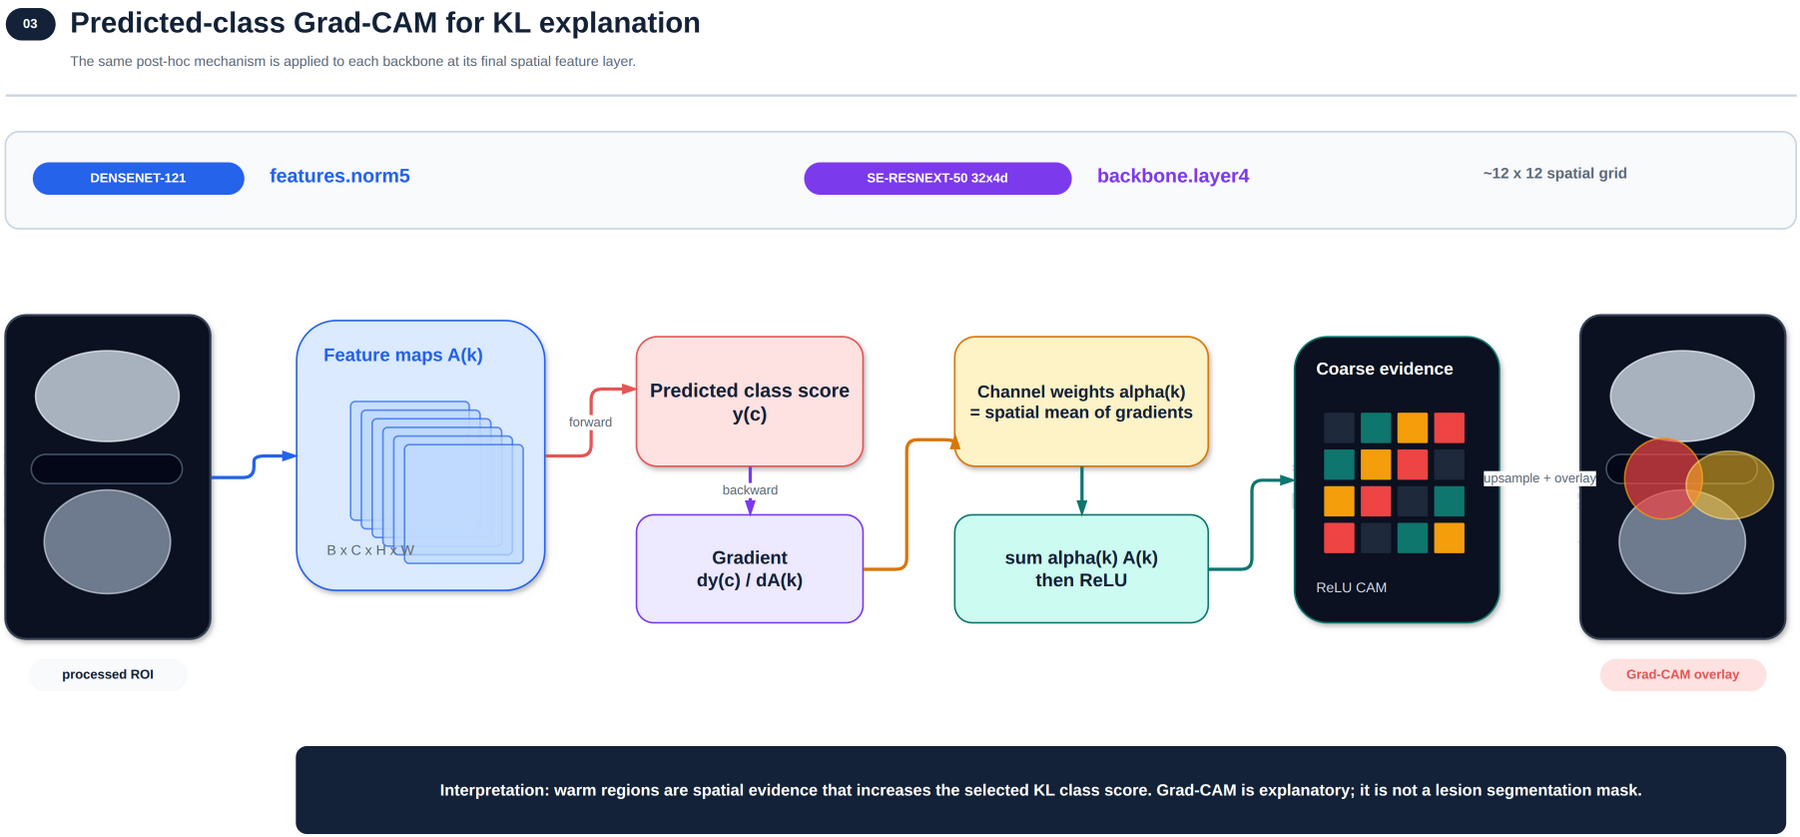

The diagram above was exported from draw.io. Its source (the exported page's mxGraphModel, read from the mxfile embedded in the PNG):
<mxGraphModel dx="1422" dy="794" grid="1" gridSize="10" guides="1" tooltips="1" connect="1" arrows="1" fold="1" page="1" pageScale="1" pageWidth="1800" pageHeight="900" math="0" shadow="0">
  <root>
    <mxCell id="0" />
    <mxCell id="1" parent="0" />
    <mxCell id="n2" value="03" style="rounded=1;arcSize=50;whiteSpace=wrap;html=1;fillColor=#132238;strokeColor=#132238;strokeWidth=0;fontColor=#FFFFFF;fontSize=12;fontStyle=1;align=center;verticalAlign=middle;spacing=8;opacity=100;dashed=0;shadow=0;" vertex="1" parent="1">
      <mxGeometry x="70" y="45" width="46" height="30" as="geometry" />
    </mxCell>
    <mxCell id="n3" value="Predicted-class Grad-CAM for KL explanation" style="rounded=1;arcSize=0;whiteSpace=wrap;html=1;fillColor=none;strokeColor=none;strokeWidth=0;fontColor=#132238;fontSize=27;fontStyle=1;align=left;verticalAlign=middle;spacing=8;opacity=100;dashed=0;shadow=0;text;overflow=hidden;spacing=0" vertex="1" parent="1">
      <mxGeometry x="130" y="38" width="1600" height="44" as="geometry" />
    </mxCell>
    <mxCell id="n4" value="The same post-hoc mechanism is applied to each backbone at its final spatial feature layer." style="rounded=1;arcSize=0;whiteSpace=wrap;html=1;fillColor=none;strokeColor=none;strokeWidth=0;fontColor=#5F6B7A;fontSize=13;fontStyle=0;align=left;verticalAlign=middle;spacing=8;opacity=100;dashed=0;shadow=0;text;overflow=hidden;spacing=0" vertex="1" parent="1">
      <mxGeometry x="130" y="82" width="1600" height="34" as="geometry" />
    </mxCell>
    <mxCell id="n5" value="" style="rounded=1;arcSize=0;whiteSpace=wrap;html=1;fillColor=#CBD5E1;strokeColor=#CBD5E1;strokeWidth=0;fontColor=#132238;fontSize=14;fontStyle=0;align=center;verticalAlign=middle;spacing=8;opacity=100;dashed=0;shadow=0;" vertex="1" parent="1">
      <mxGeometry x="70" y="125" width="1660" height="2" as="geometry" />
    </mxCell>
    <mxCell id="n6" value="" style="rounded=1;arcSize=14;whiteSpace=wrap;html=1;fillColor=#F8FAFC;strokeColor=#CBD5E1;strokeWidth=1.5;fontColor=#132238;fontSize=14;fontStyle=0;align=center;verticalAlign=middle;spacing=8;opacity=100;dashed=0;shadow=0;" vertex="1" parent="1">
      <mxGeometry x="70" y="160" width="1660" height="90" as="geometry" />
    </mxCell>
    <mxCell id="n7" value="DENSENET-121" style="rounded=1;arcSize=50;whiteSpace=wrap;html=1;fillColor=#2563EB;strokeColor=#2563EB;strokeWidth=0;fontColor=#FFFFFF;fontSize=12;fontStyle=1;align=center;verticalAlign=middle;spacing=8;opacity=100;dashed=0;shadow=0;" vertex="1" parent="1">
      <mxGeometry x="95" y="188" width="196" height="30" as="geometry" />
    </mxCell>
    <mxCell id="n8" value="features.norm5" style="rounded=1;arcSize=0;whiteSpace=wrap;html=1;fillColor=none;strokeColor=none;strokeWidth=0;fontColor=#2563EB;fontSize=18;fontStyle=1;align=left;verticalAlign=middle;spacing=8;opacity=100;dashed=0;shadow=0;text;overflow=hidden;spacing=0" vertex="1" parent="1">
      <mxGeometry x="315" y="185" width="380" height="35" as="geometry" />
    </mxCell>
    <mxCell id="n9" value="SE-RESNEXT-50 32x4d" style="rounded=1;arcSize=50;whiteSpace=wrap;html=1;fillColor=#7C3AED;strokeColor=#7C3AED;strokeWidth=0;fontColor=#FFFFFF;fontSize=12;fontStyle=1;align=center;verticalAlign=middle;spacing=8;opacity=100;dashed=0;shadow=0;" vertex="1" parent="1">
      <mxGeometry x="810" y="188" width="248" height="30" as="geometry" />
    </mxCell>
    <mxCell id="n10" value="backbone.layer4" style="rounded=1;arcSize=0;whiteSpace=wrap;html=1;fillColor=none;strokeColor=none;strokeWidth=0;fontColor=#7C3AED;fontSize=18;fontStyle=1;align=left;verticalAlign=middle;spacing=8;opacity=100;dashed=0;shadow=0;text;overflow=hidden;spacing=0" vertex="1" parent="1">
      <mxGeometry x="1082" y="185" width="270" height="35" as="geometry" />
    </mxCell>
    <mxCell id="n11" value="~12 x 12 spatial grid" style="rounded=1;arcSize=0;whiteSpace=wrap;html=1;fillColor=none;strokeColor=none;strokeWidth=0;fontColor=#5F6B7A;fontSize=14;fontStyle=1;align=right;verticalAlign=middle;spacing=8;opacity=100;dashed=0;shadow=0;text;overflow=hidden;spacing=0" vertex="1" parent="1">
      <mxGeometry x="1440" y="185" width="250" height="35" as="geometry" />
    </mxCell>
    <mxCell id="n12" value="" style="rounded=1;arcSize=10;whiteSpace=wrap;html=1;fillColor=#0B1120;strokeColor=#334155;strokeWidth=2;fontColor=#132238;fontSize=14;fontStyle=0;align=center;verticalAlign=middle;spacing=8;opacity=100;dashed=0;shadow=1;" vertex="1" parent="1">
      <mxGeometry x="70" y="330" width="190" height="300" as="geometry" />
    </mxCell>
    <mxCell id="n13" value="" style="ellipse;whiteSpace=wrap;html=1;fillColor=#CBD5E1;strokeColor=#E2E8F0;strokeWidth=1.5;fontColor=#132238;fontSize=14;fontStyle=0;align=center;verticalAlign=middle;spacing=8;opacity=82;dashed=0;shadow=0;" vertex="1" parent="1">
      <mxGeometry x="98" y="363" width="133" height="84" as="geometry" />
    </mxCell>
    <mxCell id="n14" value="" style="ellipse;whiteSpace=wrap;html=1;fillColor=#94A3B8;strokeColor=#CBD5E1;strokeWidth=1.5;fontColor=#132238;fontSize=14;fontStyle=0;align=center;verticalAlign=middle;spacing=8;opacity=72;dashed=0;shadow=0;" vertex="1" parent="1">
      <mxGeometry x="106" y="492" width="117" height="96" as="geometry" />
    </mxCell>
    <mxCell id="n15" value="" style="rounded=1;arcSize=50;whiteSpace=wrap;html=1;fillColor=#020617;strokeColor=#475569;strokeWidth=1.5;fontColor=#132238;fontSize=14;fontStyle=0;align=center;verticalAlign=middle;spacing=8;opacity=95;dashed=0;shadow=0;" vertex="1" parent="1">
      <mxGeometry x="94" y="459" width="140" height="27" as="geometry" />
    </mxCell>
    <mxCell id="n16" value="processed ROI" style="rounded=1;arcSize=50;whiteSpace=wrap;html=1;fillColor=#F8FAFC;strokeColor=#F8FAFC;strokeWidth=0;fontColor=#132238;fontSize=12;fontStyle=1;align=center;verticalAlign=middle;spacing=8;opacity=100;dashed=0;shadow=0;" vertex="1" parent="1">
      <mxGeometry x="92" y="648" width="146" height="30" as="geometry" />
    </mxCell>
    <mxCell id="n17" value="" style="rounded=1;arcSize=16;whiteSpace=wrap;html=1;fillColor=#DBEAFE;strokeColor=#2563EB;strokeWidth=1.5;fontColor=#132238;fontSize=14;fontStyle=0;align=center;verticalAlign=middle;spacing=8;opacity=100;dashed=0;shadow=1;" vertex="1" parent="1">
      <mxGeometry x="340" y="335" width="230" height="250" as="geometry" />
    </mxCell>
    <mxCell id="n18" value="Feature maps A(k)" style="rounded=1;arcSize=0;whiteSpace=wrap;html=1;fillColor=none;strokeColor=none;strokeWidth=0;fontColor=#2563EB;fontSize=17;fontStyle=1;align=center;verticalAlign=middle;spacing=8;opacity=100;dashed=0;shadow=0;text;overflow=hidden;spacing=0" vertex="1" parent="1">
      <mxGeometry x="365" y="352" width="180" height="35" as="geometry" />
    </mxCell>
    <mxCell id="n19" value="" style="rounded=1;arcSize=4;whiteSpace=wrap;html=1;fillColor=#BFDBFE;strokeColor=#2563EB;strokeWidth=1.5;fontColor=#132238;fontSize=14;fontStyle=0;align=center;verticalAlign=middle;spacing=8;opacity=70;dashed=0;shadow=0;" vertex="1" parent="1">
      <mxGeometry x="390" y="410" width="110" height="110" as="geometry" />
    </mxCell>
    <mxCell id="n20" value="" style="rounded=1;arcSize=4;whiteSpace=wrap;html=1;fillColor=#BFDBFE;strokeColor=#2563EB;strokeWidth=1.5;fontColor=#132238;fontSize=14;fontStyle=0;align=center;verticalAlign=middle;spacing=8;opacity=70;dashed=0;shadow=0;" vertex="1" parent="1">
      <mxGeometry x="400" y="418" width="110" height="110" as="geometry" />
    </mxCell>
    <mxCell id="n21" value="" style="rounded=1;arcSize=4;whiteSpace=wrap;html=1;fillColor=#BFDBFE;strokeColor=#2563EB;strokeWidth=1.5;fontColor=#132238;fontSize=14;fontStyle=0;align=center;verticalAlign=middle;spacing=8;opacity=70;dashed=0;shadow=0;" vertex="1" parent="1">
      <mxGeometry x="410" y="426" width="110" height="110" as="geometry" />
    </mxCell>
    <mxCell id="n22" value="" style="rounded=1;arcSize=4;whiteSpace=wrap;html=1;fillColor=#BFDBFE;strokeColor=#2563EB;strokeWidth=1.5;fontColor=#132238;fontSize=14;fontStyle=0;align=center;verticalAlign=middle;spacing=8;opacity=70;dashed=0;shadow=0;" vertex="1" parent="1">
      <mxGeometry x="420" y="434" width="110" height="110" as="geometry" />
    </mxCell>
    <mxCell id="n23" value="" style="rounded=1;arcSize=4;whiteSpace=wrap;html=1;fillColor=#BFDBFE;strokeColor=#2563EB;strokeWidth=1.5;fontColor=#132238;fontSize=14;fontStyle=0;align=center;verticalAlign=middle;spacing=8;opacity=70;dashed=0;shadow=0;" vertex="1" parent="1">
      <mxGeometry x="430" y="442" width="110" height="110" as="geometry" />
    </mxCell>
    <mxCell id="n24" value="" style="rounded=1;arcSize=4;whiteSpace=wrap;html=1;fillColor=#BFDBFE;strokeColor=#2563EB;strokeWidth=1.5;fontColor=#132238;fontSize=14;fontStyle=0;align=center;verticalAlign=middle;spacing=8;opacity=70;dashed=0;shadow=0;" vertex="1" parent="1">
      <mxGeometry x="440" y="450" width="110" height="110" as="geometry" />
    </mxCell>
    <mxCell id="n25" value="B x C x H x W" style="rounded=1;arcSize=0;whiteSpace=wrap;html=1;fillColor=none;strokeColor=none;strokeWidth=0;fontColor=#5F6B7A;fontSize=13;fontStyle=0;align=center;verticalAlign=middle;spacing=8;opacity=100;dashed=0;shadow=0;text;overflow=hidden;spacing=0" vertex="1" parent="1">
      <mxGeometry x="368" y="535" width="176" height="30" as="geometry" />
    </mxCell>
    <mxCell id="n26" value="Predicted class score&#10;y(c)" style="rounded=1;arcSize=16;whiteSpace=wrap;html=1;fillColor=#FEE2E2;strokeColor=#E45756;strokeWidth=1.5;fontColor=#132238;fontSize=18;fontStyle=1;align=center;verticalAlign=middle;spacing=8;opacity=100;dashed=0;shadow=1;" vertex="1" parent="1">
      <mxGeometry x="655" y="350" width="210" height="120" as="geometry" />
    </mxCell>
    <mxCell id="n27" value="Gradient&#10;dy(c) / dA(k)" style="rounded=1;arcSize=16;whiteSpace=wrap;html=1;fillColor=#EDE9FE;strokeColor=#7C3AED;strokeWidth=1.5;fontColor=#132238;fontSize=17;fontStyle=1;align=center;verticalAlign=middle;spacing=8;opacity=100;dashed=0;shadow=0;" vertex="1" parent="1">
      <mxGeometry x="655" y="515" width="210" height="100" as="geometry" />
    </mxCell>
    <mxCell id="n28" value="Channel weights alpha(k)&#10;= spatial mean of gradients" style="rounded=1;arcSize=16;whiteSpace=wrap;html=1;fillColor=#FEF3C7;strokeColor=#D97706;strokeWidth=1.5;fontColor=#132238;fontSize=16;fontStyle=1;align=center;verticalAlign=middle;spacing=8;opacity=100;dashed=0;shadow=1;" vertex="1" parent="1">
      <mxGeometry x="950" y="350" width="235" height="120" as="geometry" />
    </mxCell>
    <mxCell id="n29" value="sum alpha(k) A(k)&#10;then ReLU" style="rounded=1;arcSize=16;whiteSpace=wrap;html=1;fillColor=#CCFBF1;strokeColor=#0F766E;strokeWidth=1.5;fontColor=#132238;fontSize=17;fontStyle=1;align=center;verticalAlign=middle;spacing=8;opacity=100;dashed=0;shadow=0;" vertex="1" parent="1">
      <mxGeometry x="950" y="515" width="235" height="100" as="geometry" />
    </mxCell>
    <mxCell id="n30" value="" style="rounded=1;arcSize=16;whiteSpace=wrap;html=1;fillColor=#0B1120;strokeColor=#0F766E;strokeWidth=1.5;fontColor=#132238;fontSize=14;fontStyle=0;align=center;verticalAlign=middle;spacing=8;opacity=100;dashed=0;shadow=1;" vertex="1" parent="1">
      <mxGeometry x="1265" y="350" width="190" height="265" as="geometry" />
    </mxCell>
    <mxCell id="n31" value="Coarse evidence" style="rounded=1;arcSize=0;whiteSpace=wrap;html=1;fillColor=none;strokeColor=none;strokeWidth=0;fontColor=#FFFFFF;fontSize=16;fontStyle=1;align=center;verticalAlign=middle;spacing=8;opacity=100;dashed=0;shadow=0;text;overflow=hidden;spacing=0" vertex="1" parent="1">
      <mxGeometry x="1285" y="365" width="150" height="30" as="geometry" />
    </mxCell>
    <mxCell id="n32" value="" style="rounded=1;arcSize=4;whiteSpace=wrap;html=1;fillColor=#1E293B;strokeColor=#1E293B;strokeWidth=0;fontColor=#132238;fontSize=14;fontStyle=0;align=center;verticalAlign=middle;spacing=8;opacity=100;dashed=0;shadow=0;" vertex="1" parent="1">
      <mxGeometry x="1292" y="420" width="28" height="28" as="geometry" />
    </mxCell>
    <mxCell id="n33" value="" style="rounded=1;arcSize=4;whiteSpace=wrap;html=1;fillColor=#0F766E;strokeColor=#0F766E;strokeWidth=0;fontColor=#132238;fontSize=14;fontStyle=0;align=center;verticalAlign=middle;spacing=8;opacity=100;dashed=0;shadow=0;" vertex="1" parent="1">
      <mxGeometry x="1326" y="420" width="28" height="28" as="geometry" />
    </mxCell>
    <mxCell id="n34" value="" style="rounded=1;arcSize=4;whiteSpace=wrap;html=1;fillColor=#F59E0B;strokeColor=#F59E0B;strokeWidth=0;fontColor=#132238;fontSize=14;fontStyle=0;align=center;verticalAlign=middle;spacing=8;opacity=100;dashed=0;shadow=0;" vertex="1" parent="1">
      <mxGeometry x="1360" y="420" width="28" height="28" as="geometry" />
    </mxCell>
    <mxCell id="n35" value="" style="rounded=1;arcSize=4;whiteSpace=wrap;html=1;fillColor=#EF4444;strokeColor=#EF4444;strokeWidth=0;fontColor=#132238;fontSize=14;fontStyle=0;align=center;verticalAlign=middle;spacing=8;opacity=100;dashed=0;shadow=0;" vertex="1" parent="1">
      <mxGeometry x="1394" y="420" width="28" height="28" as="geometry" />
    </mxCell>
    <mxCell id="n36" value="" style="rounded=1;arcSize=4;whiteSpace=wrap;html=1;fillColor=#0F766E;strokeColor=#0F766E;strokeWidth=0;fontColor=#132238;fontSize=14;fontStyle=0;align=center;verticalAlign=middle;spacing=8;opacity=100;dashed=0;shadow=0;" vertex="1" parent="1">
      <mxGeometry x="1292" y="454" width="28" height="28" as="geometry" />
    </mxCell>
    <mxCell id="n37" value="" style="rounded=1;arcSize=4;whiteSpace=wrap;html=1;fillColor=#F59E0B;strokeColor=#F59E0B;strokeWidth=0;fontColor=#132238;fontSize=14;fontStyle=0;align=center;verticalAlign=middle;spacing=8;opacity=100;dashed=0;shadow=0;" vertex="1" parent="1">
      <mxGeometry x="1326" y="454" width="28" height="28" as="geometry" />
    </mxCell>
    <mxCell id="n38" value="" style="rounded=1;arcSize=4;whiteSpace=wrap;html=1;fillColor=#EF4444;strokeColor=#EF4444;strokeWidth=0;fontColor=#132238;fontSize=14;fontStyle=0;align=center;verticalAlign=middle;spacing=8;opacity=100;dashed=0;shadow=0;" vertex="1" parent="1">
      <mxGeometry x="1360" y="454" width="28" height="28" as="geometry" />
    </mxCell>
    <mxCell id="n39" value="" style="rounded=1;arcSize=4;whiteSpace=wrap;html=1;fillColor=#1E293B;strokeColor=#1E293B;strokeWidth=0;fontColor=#132238;fontSize=14;fontStyle=0;align=center;verticalAlign=middle;spacing=8;opacity=100;dashed=0;shadow=0;" vertex="1" parent="1">
      <mxGeometry x="1394" y="454" width="28" height="28" as="geometry" />
    </mxCell>
    <mxCell id="n40" value="" style="rounded=1;arcSize=4;whiteSpace=wrap;html=1;fillColor=#F59E0B;strokeColor=#F59E0B;strokeWidth=0;fontColor=#132238;fontSize=14;fontStyle=0;align=center;verticalAlign=middle;spacing=8;opacity=100;dashed=0;shadow=0;" vertex="1" parent="1">
      <mxGeometry x="1292" y="488" width="28" height="28" as="geometry" />
    </mxCell>
    <mxCell id="n41" value="" style="rounded=1;arcSize=4;whiteSpace=wrap;html=1;fillColor=#EF4444;strokeColor=#EF4444;strokeWidth=0;fontColor=#132238;fontSize=14;fontStyle=0;align=center;verticalAlign=middle;spacing=8;opacity=100;dashed=0;shadow=0;" vertex="1" parent="1">
      <mxGeometry x="1326" y="488" width="28" height="28" as="geometry" />
    </mxCell>
    <mxCell id="n42" value="" style="rounded=1;arcSize=4;whiteSpace=wrap;html=1;fillColor=#1E293B;strokeColor=#1E293B;strokeWidth=0;fontColor=#132238;fontSize=14;fontStyle=0;align=center;verticalAlign=middle;spacing=8;opacity=100;dashed=0;shadow=0;" vertex="1" parent="1">
      <mxGeometry x="1360" y="488" width="28" height="28" as="geometry" />
    </mxCell>
    <mxCell id="n43" value="" style="rounded=1;arcSize=4;whiteSpace=wrap;html=1;fillColor=#0F766E;strokeColor=#0F766E;strokeWidth=0;fontColor=#132238;fontSize=14;fontStyle=0;align=center;verticalAlign=middle;spacing=8;opacity=100;dashed=0;shadow=0;" vertex="1" parent="1">
      <mxGeometry x="1394" y="488" width="28" height="28" as="geometry" />
    </mxCell>
    <mxCell id="n44" value="" style="rounded=1;arcSize=4;whiteSpace=wrap;html=1;fillColor=#EF4444;strokeColor=#EF4444;strokeWidth=0;fontColor=#132238;fontSize=14;fontStyle=0;align=center;verticalAlign=middle;spacing=8;opacity=100;dashed=0;shadow=0;" vertex="1" parent="1">
      <mxGeometry x="1292" y="522" width="28" height="28" as="geometry" />
    </mxCell>
    <mxCell id="n45" value="" style="rounded=1;arcSize=4;whiteSpace=wrap;html=1;fillColor=#1E293B;strokeColor=#1E293B;strokeWidth=0;fontColor=#132238;fontSize=14;fontStyle=0;align=center;verticalAlign=middle;spacing=8;opacity=100;dashed=0;shadow=0;" vertex="1" parent="1">
      <mxGeometry x="1326" y="522" width="28" height="28" as="geometry" />
    </mxCell>
    <mxCell id="n46" value="" style="rounded=1;arcSize=4;whiteSpace=wrap;html=1;fillColor=#0F766E;strokeColor=#0F766E;strokeWidth=0;fontColor=#132238;fontSize=14;fontStyle=0;align=center;verticalAlign=middle;spacing=8;opacity=100;dashed=0;shadow=0;" vertex="1" parent="1">
      <mxGeometry x="1360" y="522" width="28" height="28" as="geometry" />
    </mxCell>
    <mxCell id="n47" value="" style="rounded=1;arcSize=4;whiteSpace=wrap;html=1;fillColor=#F59E0B;strokeColor=#F59E0B;strokeWidth=0;fontColor=#132238;fontSize=14;fontStyle=0;align=center;verticalAlign=middle;spacing=8;opacity=100;dashed=0;shadow=0;" vertex="1" parent="1">
      <mxGeometry x="1394" y="522" width="28" height="28" as="geometry" />
    </mxCell>
    <mxCell id="n48" value="ReLU CAM" style="rounded=1;arcSize=0;whiteSpace=wrap;html=1;fillColor=none;strokeColor=none;strokeWidth=0;fontColor=#CBD5E1;fontSize=13;fontStyle=0;align=center;verticalAlign=middle;spacing=8;opacity=100;dashed=0;shadow=0;text;overflow=hidden;spacing=0" vertex="1" parent="1">
      <mxGeometry x="1285" y="570" width="150" height="30" as="geometry" />
    </mxCell>
    <mxCell id="n49" value="" style="rounded=1;arcSize=10;whiteSpace=wrap;html=1;fillColor=#0B1120;strokeColor=#334155;strokeWidth=2;fontColor=#132238;fontSize=14;fontStyle=0;align=center;verticalAlign=middle;spacing=8;opacity=100;dashed=0;shadow=1;" vertex="1" parent="1">
      <mxGeometry x="1530" y="330" width="190" height="300" as="geometry" />
    </mxCell>
    <mxCell id="n50" value="" style="ellipse;whiteSpace=wrap;html=1;fillColor=#CBD5E1;strokeColor=#E2E8F0;strokeWidth=1.5;fontColor=#132238;fontSize=14;fontStyle=0;align=center;verticalAlign=middle;spacing=8;opacity=82;dashed=0;shadow=0;" vertex="1" parent="1">
      <mxGeometry x="1558" y="363" width="133" height="84" as="geometry" />
    </mxCell>
    <mxCell id="n51" value="" style="ellipse;whiteSpace=wrap;html=1;fillColor=#94A3B8;strokeColor=#CBD5E1;strokeWidth=1.5;fontColor=#132238;fontSize=14;fontStyle=0;align=center;verticalAlign=middle;spacing=8;opacity=72;dashed=0;shadow=0;" vertex="1" parent="1">
      <mxGeometry x="1566" y="492" width="117" height="96" as="geometry" />
    </mxCell>
    <mxCell id="n52" value="" style="rounded=1;arcSize=50;whiteSpace=wrap;html=1;fillColor=#020617;strokeColor=#475569;strokeWidth=1.5;fontColor=#132238;fontSize=14;fontStyle=0;align=center;verticalAlign=middle;spacing=8;opacity=95;dashed=0;shadow=0;" vertex="1" parent="1">
      <mxGeometry x="1554" y="459" width="140" height="27" as="geometry" />
    </mxCell>
    <mxCell id="n53" value="" style="ellipse;whiteSpace=wrap;html=1;fillColor=#EF4444;strokeColor=#F59E0B;strokeWidth=1.5;fontColor=#132238;fontSize=14;fontStyle=0;align=center;verticalAlign=middle;spacing=8;opacity=70;dashed=0;shadow=0;" vertex="1" parent="1">
      <mxGeometry x="1571" y="444" width="72" height="75" as="geometry" />
    </mxCell>
    <mxCell id="n54" value="" style="ellipse;whiteSpace=wrap;html=1;fillColor=#FBBF24;strokeColor=#FDE68A;strokeWidth=1.5;fontColor=#132238;fontSize=14;fontStyle=0;align=center;verticalAlign=middle;spacing=8;opacity=55;dashed=0;shadow=0;" vertex="1" parent="1">
      <mxGeometry x="1628" y="456" width="81" height="63" as="geometry" />
    </mxCell>
    <mxCell id="n55" value="Grad-CAM overlay" style="rounded=1;arcSize=50;whiteSpace=wrap;html=1;fillColor=#FEE2E2;strokeColor=#FEE2E2;strokeWidth=0;fontColor=#E45756;fontSize=12;fontStyle=1;align=center;verticalAlign=middle;spacing=8;opacity=100;dashed=0;shadow=0;" vertex="1" parent="1">
      <mxGeometry x="1548" y="648" width="154" height="30" as="geometry" />
    </mxCell>
    <mxCell id="e56" value="" style="edgeStyle=orthogonalEdgeStyle;rounded=1;orthogonalLoop=1;jettySize=auto;html=1;strokeColor=#2563EB;strokeWidth=3;dashed=0;endArrow=blockThin;endFill=1;exitX=1;exitY=0.5;exitDx=0;exitDy=0;entryX=0;entryY=0.5;entryDx=0;entryDy=0;fontColor=#5F6B7A;fontSize=12;labelBackgroundColor=#FFFFFF;" edge="1" parent="1" source="n12" target="n17">
      <mxGeometry relative="1" as="geometry" />
    </mxCell>
    <mxCell id="e57" value="forward" style="edgeStyle=orthogonalEdgeStyle;rounded=1;orthogonalLoop=1;jettySize=auto;html=1;strokeColor=#E45756;strokeWidth=3;dashed=0;endArrow=blockThin;endFill=1;exitX=1;exitY=0.5;exitDx=0;exitDy=0;entryX=0;entryY=0.4;entryDx=0;entryDy=0;fontColor=#5F6B7A;fontSize=12;labelBackgroundColor=#FFFFFF;" edge="1" parent="1" source="n17" target="n26">
      <mxGeometry relative="1" as="geometry" />
    </mxCell>
    <mxCell id="e58" value="backward" style="edgeStyle=orthogonalEdgeStyle;rounded=1;orthogonalLoop=1;jettySize=auto;html=1;strokeColor=#7C3AED;strokeWidth=3;dashed=0;endArrow=blockThin;endFill=1;exitX=0.5;exitY=1;exitDx=0;exitDy=0;entryX=0.5;entryY=0;entryDx=0;entryDy=0;fontColor=#5F6B7A;fontSize=12;labelBackgroundColor=#FFFFFF;" edge="1" parent="1" source="n26" target="n27">
      <mxGeometry relative="1" as="geometry" />
    </mxCell>
    <mxCell id="e59" value="" style="edgeStyle=orthogonalEdgeStyle;rounded=1;orthogonalLoop=1;jettySize=auto;html=1;strokeColor=#D97706;strokeWidth=3;dashed=0;endArrow=blockThin;endFill=1;exitX=1;exitY=0.5;exitDx=0;exitDy=0;entryX=0;entryY=0.75;entryDx=0;entryDy=0;fontColor=#5F6B7A;fontSize=12;labelBackgroundColor=#FFFFFF;" edge="1" parent="1" source="n27" target="n28">
      <mxGeometry relative="1" as="geometry">
        <Array as="points">
          <mxPoint x="905" y="565" />
          <mxPoint x="905" y="445" />
        </Array>
      </mxGeometry>
    </mxCell>
    <mxCell id="e60" value="" style="edgeStyle=orthogonalEdgeStyle;rounded=1;orthogonalLoop=1;jettySize=auto;html=1;strokeColor=#0F766E;strokeWidth=3;dashed=0;endArrow=blockThin;endFill=1;exitX=0.5;exitY=1;exitDx=0;exitDy=0;entryX=0.5;entryY=0;entryDx=0;entryDy=0;fontColor=#5F6B7A;fontSize=12;labelBackgroundColor=#FFFFFF;" edge="1" parent="1" source="n28" target="n29">
      <mxGeometry relative="1" as="geometry" />
    </mxCell>
    <mxCell id="e61" value="" style="edgeStyle=orthogonalEdgeStyle;rounded=1;orthogonalLoop=1;jettySize=auto;html=1;strokeColor=#0F766E;strokeWidth=3;dashed=0;endArrow=blockThin;endFill=1;exitX=1;exitY=0.5;exitDx=0;exitDy=0;entryX=0;entryY=0.5;entryDx=0;entryDy=0;fontColor=#5F6B7A;fontSize=12;labelBackgroundColor=#FFFFFF;" edge="1" parent="1" source="n29" target="n30">
      <mxGeometry relative="1" as="geometry" />
    </mxCell>
    <mxCell id="e62" value="upsample + overlay" style="edgeStyle=orthogonalEdgeStyle;rounded=1;orthogonalLoop=1;jettySize=auto;html=1;strokeColor=#E45756;strokeWidth=3;dashed=0;endArrow=blockThin;endFill=1;exitX=1;exitY=0.5;exitDx=0;exitDy=0;entryX=0;entryY=0.5;entryDx=0;entryDy=0;fontColor=#5F6B7A;fontSize=12;labelBackgroundColor=#FFFFFF;" edge="1" parent="1" source="n30" target="n49">
      <mxGeometry relative="1" as="geometry" />
    </mxCell>
    <mxCell id="n63" value="Interpretation: warm regions are spatial evidence that increases the selected KL class score. Grad-CAM is explanatory; it is not a lesion segmentation mask." style="rounded=1;arcSize=12;whiteSpace=wrap;html=1;fillColor=#132238;strokeColor=#132238;strokeWidth=1.5;fontColor=#FFFFFF;fontSize=15;fontStyle=1;align=center;verticalAlign=middle;spacing=8;opacity=100;dashed=0;shadow=0;" vertex="1" parent="1">
      <mxGeometry x="340" y="730" width="1380" height="80" as="geometry" />
    </mxCell>
  </root>
</mxGraphModel>